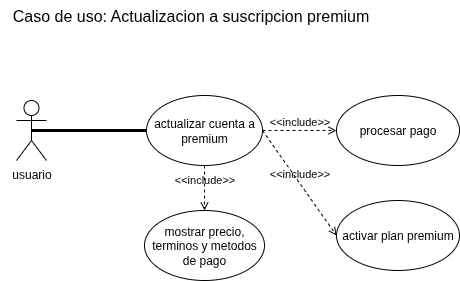

The diagram above was exported from draw.io. Its source (the exported page's mxGraphModel, read from the mxfile embedded in the PNG):
<mxGraphModel dx="946" dy="660" grid="1" gridSize="10" guides="1" tooltips="1" connect="1" arrows="1" fold="1" page="1" pageScale="1" pageWidth="827" pageHeight="1169" math="0" shadow="0">
  <root>
    <mxCell id="0" />
    <mxCell id="1" parent="0" />
    <mxCell id="6FnwS6ZNFLJS65JHKNHC-1" value="Caso de uso: Actualizacion a suscripcion premium" style="text;html=1;align=center;verticalAlign=middle;resizable=0;points=[];autosize=1;strokeColor=none;fillColor=none;fontSize=16;" vertex="1" parent="1">
      <mxGeometry x="34" y="10" width="380" height="30" as="geometry" />
    </mxCell>
    <mxCell id="6FnwS6ZNFLJS65JHKNHC-2" value="usuario" style="shape=umlActor;verticalLabelPosition=bottom;verticalAlign=top;html=1;" vertex="1" parent="1">
      <mxGeometry x="50" y="110" width="30" height="60" as="geometry" />
    </mxCell>
    <mxCell id="6FnwS6ZNFLJS65JHKNHC-3" value="actualizar cuenta a premium" style="ellipse;whiteSpace=wrap;html=1;" vertex="1" parent="1">
      <mxGeometry x="180" y="105" width="116" height="70" as="geometry" />
    </mxCell>
    <mxCell id="6FnwS6ZNFLJS65JHKNHC-4" value="mostrar precio, terminos y metodos de pago" style="ellipse;whiteSpace=wrap;html=1;" vertex="1" parent="1">
      <mxGeometry x="178" y="220" width="120" height="70" as="geometry" />
    </mxCell>
    <mxCell id="6FnwS6ZNFLJS65JHKNHC-5" value="procesar pago" style="ellipse;whiteSpace=wrap;html=1;" vertex="1" parent="1">
      <mxGeometry x="370" y="105" width="123" height="70" as="geometry" />
    </mxCell>
    <mxCell id="6FnwS6ZNFLJS65JHKNHC-7" value="activar plan premium" style="ellipse;whiteSpace=wrap;html=1;" vertex="1" parent="1">
      <mxGeometry x="370" y="210" width="123" height="70" as="geometry" />
    </mxCell>
    <mxCell id="6FnwS6ZNFLJS65JHKNHC-9" value="&amp;lt;&amp;lt;include&amp;gt;&amp;gt;" style="html=1;verticalAlign=bottom;labelBackgroundColor=none;endArrow=open;endFill=0;dashed=1;rounded=0;exitX=0.5;exitY=1;exitDx=0;exitDy=0;entryX=0.5;entryY=0;entryDx=0;entryDy=0;" edge="1" parent="1" source="6FnwS6ZNFLJS65JHKNHC-3" target="6FnwS6ZNFLJS65JHKNHC-4">
      <mxGeometry width="160" relative="1" as="geometry">
        <mxPoint x="430" y="220" as="sourcePoint" />
        <mxPoint x="590" y="220" as="targetPoint" />
      </mxGeometry>
    </mxCell>
    <mxCell id="6FnwS6ZNFLJS65JHKNHC-10" value="&amp;lt;&amp;lt;include&amp;gt;&amp;gt;" style="html=1;verticalAlign=bottom;labelBackgroundColor=none;endArrow=open;endFill=0;dashed=1;rounded=0;exitX=1;exitY=0.5;exitDx=0;exitDy=0;entryX=0;entryY=0.5;entryDx=0;entryDy=0;" edge="1" parent="1" source="6FnwS6ZNFLJS65JHKNHC-3" target="6FnwS6ZNFLJS65JHKNHC-5">
      <mxGeometry width="160" relative="1" as="geometry">
        <mxPoint x="570" y="330" as="sourcePoint" />
        <mxPoint x="730" y="330" as="targetPoint" />
      </mxGeometry>
    </mxCell>
    <mxCell id="6FnwS6ZNFLJS65JHKNHC-11" value="&amp;lt;&amp;lt;include&amp;gt;&amp;gt;" style="html=1;verticalAlign=bottom;labelBackgroundColor=none;endArrow=open;endFill=0;dashed=1;rounded=0;exitX=1;exitY=0.5;exitDx=0;exitDy=0;entryX=0;entryY=0.5;entryDx=0;entryDy=0;" edge="1" parent="1" source="6FnwS6ZNFLJS65JHKNHC-3" target="6FnwS6ZNFLJS65JHKNHC-7">
      <mxGeometry width="160" relative="1" as="geometry">
        <mxPoint x="340" y="400" as="sourcePoint" />
        <mxPoint x="500" y="400" as="targetPoint" />
      </mxGeometry>
    </mxCell>
    <mxCell id="5c-UpbagPNyVCHzl0UL3-1" value="" style="endArrow=none;startArrow=none;endFill=0;startFill=0;endSize=8;html=1;verticalAlign=bottom;labelBackgroundColor=none;strokeWidth=3;rounded=0;exitX=0.5;exitY=0.5;exitDx=0;exitDy=0;exitPerimeter=0;entryX=0;entryY=0.5;entryDx=0;entryDy=0;" edge="1" parent="1" source="6FnwS6ZNFLJS65JHKNHC-2" target="6FnwS6ZNFLJS65JHKNHC-3">
      <mxGeometry width="160" relative="1" as="geometry">
        <mxPoint x="150" y="380" as="sourcePoint" />
        <mxPoint x="245" y="380" as="targetPoint" />
      </mxGeometry>
    </mxCell>
  </root>
</mxGraphModel>